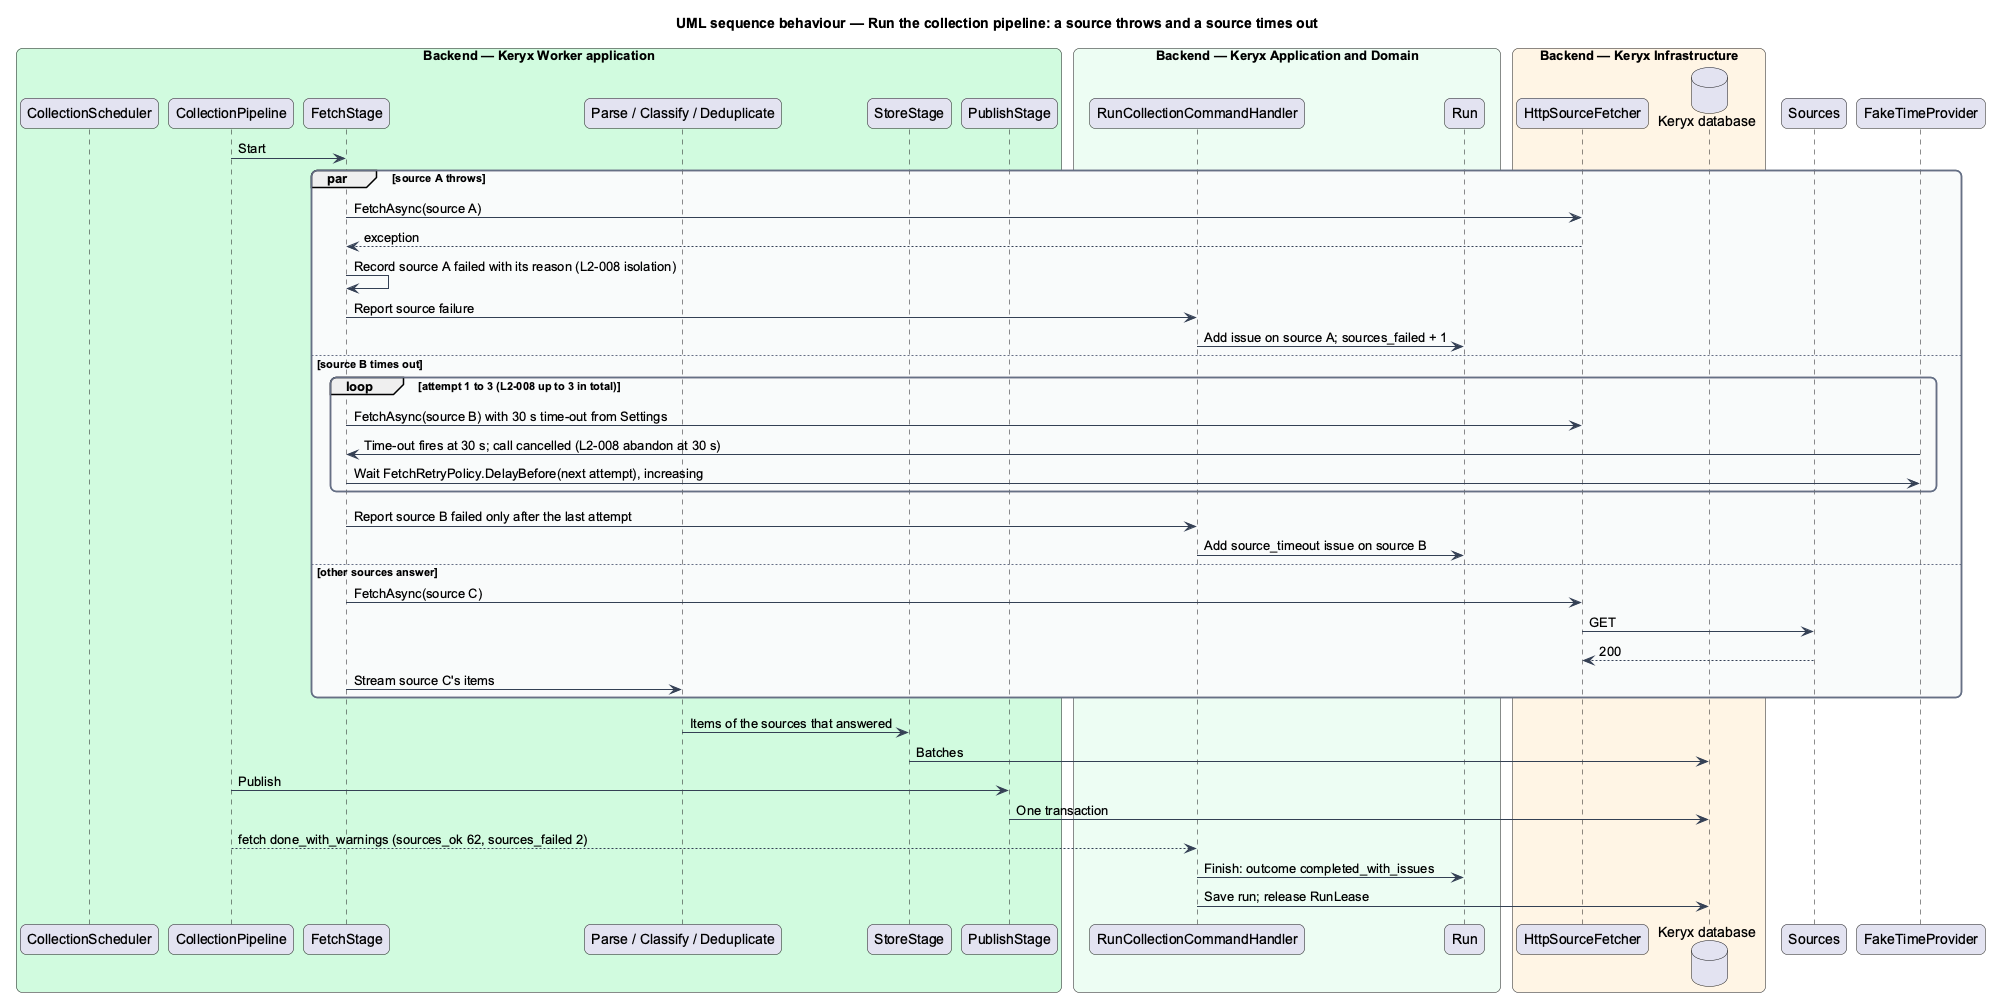

The diagram above was rendered by PlantUML. Its source (embedded in the PNG):
@startuml
title UML sequence behaviour — Run the collection pipeline: a source throws and a source times out
skinparam backgroundColor #FFFFFF
skinparam shadowing false
skinparam roundcorner 12
skinparam defaultFontName Arial
skinparam ArrowColor #344054
skinparam rectangle {
  BorderColor #344054
  FontColor #101828
}
skinparam package {
  BorderColor #667085
  FontColor #101828
  BackgroundColor #F9FAFB
}
box "Backend — Keryx Worker application" #D1FADF
  participant "CollectionScheduler" as scheduler
  participant "CollectionPipeline" as pipeline
  participant "FetchStage" as fetch
  participant "Parse / Classify / Deduplicate" as middle
  participant "StoreStage" as store
  participant "PublishStage" as publish
end box
box "Backend — Keryx Application and Domain" #ECFDF3
  participant "RunCollectionCommandHandler" as handler
  participant "Run" as run
end box
box "Backend — Keryx Infrastructure" #FFF4E5
  participant "HttpSourceFetcher" as fetcher
  database "Keryx database" as db
end box
participant "Sources" as sources

participant "FakeTimeProvider" as clock
pipeline -> fetch : Start
par source A throws
  fetch -> fetcher : FetchAsync(source A)
  fetcher --> fetch : exception
  fetch -> fetch : Record source A failed with its reason (L2-008 isolation)
  fetch -> handler : Report source failure
  handler -> run : Add issue on source A; sources_failed + 1
else source B times out
  loop attempt 1 to 3 (L2-008 up to 3 in total)
    fetch -> fetcher : FetchAsync(source B) with 30 s time-out from Settings
    clock -> fetch : Time-out fires at 30 s; call cancelled (L2-008 abandon at 30 s)
    fetch -> clock : Wait FetchRetryPolicy.DelayBefore(next attempt), increasing
  end
  fetch -> handler : Report source B failed only after the last attempt
  handler -> run : Add source_timeout issue on source B
else other sources answer
  fetch -> fetcher : FetchAsync(source C)
  fetcher -> sources : GET
  sources --> fetcher : 200
  fetch -> middle : Stream source C's items
end
middle -> store : Items of the sources that answered
store -> db : Batches
pipeline -> publish : Publish
publish -> db : One transaction
pipeline --> handler : fetch done_with_warnings (sources_ok 62, sources_failed 2)
handler -> run : Finish: outcome completed_with_issues
handler -> db : Save run; release RunLease
@enduml